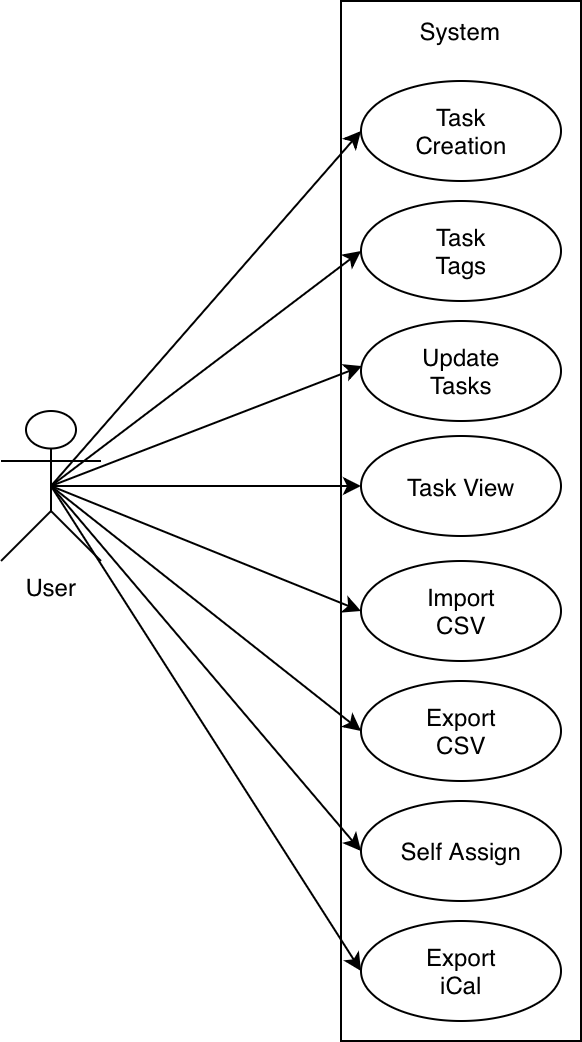

The diagram above was exported from draw.io. Its source (the exported page's mxGraphModel, read from the mxfile embedded in the PNG):
<mxGraphModel dx="912" dy="617" grid="1" gridSize="10" guides="1" tooltips="1" connect="1" arrows="1" fold="1" page="1" pageScale="1" pageWidth="827" pageHeight="1169" math="0" shadow="0">
  <root>
    <mxCell id="0" />
    <mxCell id="1" parent="0" />
    <mxCell id="JWxwNHB3Iheit1SPuDlp-1" parent="1" style="shape=umlActor;verticalLabelPosition=bottom;verticalAlign=top;html=1;outlineConnect=0;" value="User" vertex="1">
      <mxGeometry height="75" width="50" x="40" y="325" as="geometry" />
    </mxCell>
    <mxCell id="JWxwNHB3Iheit1SPuDlp-2" parent="1" style="rounded=0;whiteSpace=wrap;html=1;" value="" vertex="1">
      <mxGeometry height="520" width="120" x="210" y="120" as="geometry" />
    </mxCell>
    <mxCell id="JWxwNHB3Iheit1SPuDlp-3" parent="1" style="shape=ellipse;container=1;horizontal=1;horizontalStack=0;resizeParent=1;resizeParentMax=0;resizeLast=0;html=1;dashed=0;collapsible=0;" value="&lt;span style=&quot;text-align: start; white-space: normal;&quot;&gt;&lt;font style=&quot;font-size: 12px;&quot;&gt;Task Creation&lt;/font&gt;&lt;/span&gt;" vertex="1">
      <mxGeometry height="50" width="100" x="220" y="160" as="geometry" />
    </mxCell>
    <mxCell id="JWxwNHB3Iheit1SPuDlp-8" parent="1" style="shape=ellipse;container=1;horizontal=1;horizontalStack=0;resizeParent=1;resizeParentMax=0;resizeLast=0;html=1;dashed=0;collapsible=0;" value="&lt;span style=&quot;text-align: start; white-space: normal;&quot;&gt;&lt;font style=&quot;font-size: 12px;&quot;&gt;Task Tags&lt;/font&gt;&lt;/span&gt;" vertex="1">
      <mxGeometry height="50" width="100" x="220" y="220" as="geometry" />
    </mxCell>
    <mxCell id="JWxwNHB3Iheit1SPuDlp-9" parent="1" style="shape=ellipse;container=1;horizontal=1;horizontalStack=0;resizeParent=1;resizeParentMax=0;resizeLast=0;html=1;dashed=0;collapsible=0;" value="&lt;span style=&quot;white-space: normal;&quot;&gt;Update Tasks&lt;/span&gt;" vertex="1">
      <mxGeometry height="50" width="100" x="220" y="280" as="geometry" />
    </mxCell>
    <mxCell id="JWxwNHB3Iheit1SPuDlp-10" parent="1" style="shape=ellipse;container=1;horizontal=1;horizontalStack=0;resizeParent=1;resizeParentMax=0;resizeLast=0;html=1;dashed=0;collapsible=0;" value="&lt;span style=&quot;white-space: normal;&quot;&gt;Import CSV&lt;/span&gt;" vertex="1">
      <mxGeometry height="50" width="100" x="220" y="400" as="geometry" />
    </mxCell>
    <mxCell id="JWxwNHB3Iheit1SPuDlp-11" parent="1" style="shape=ellipse;container=1;horizontal=1;horizontalStack=0;resizeParent=1;resizeParentMax=0;resizeLast=0;html=1;dashed=0;collapsible=0;" value="&lt;span style=&quot;white-space: normal;&quot;&gt;Export CSV&lt;/span&gt;" vertex="1">
      <mxGeometry height="50" width="100" x="220" y="460" as="geometry" />
    </mxCell>
    <mxCell id="JWxwNHB3Iheit1SPuDlp-12" parent="1" style="shape=ellipse;container=1;horizontal=1;horizontalStack=0;resizeParent=1;resizeParentMax=0;resizeLast=0;html=1;dashed=0;collapsible=0;" value="Self Assign" vertex="1">
      <mxGeometry height="50" width="100" x="220" y="520" as="geometry" />
    </mxCell>
    <mxCell id="JWxwNHB3Iheit1SPuDlp-13" parent="1" style="shape=ellipse;container=1;horizontal=1;horizontalStack=0;resizeParent=1;resizeParentMax=0;resizeLast=0;html=1;dashed=0;collapsible=0;" value="&lt;font color=&quot;#000000&quot;&gt;&lt;span style=&quot;caret-color: rgb(0, 0, 0); text-wrap-mode: wrap;&quot;&gt;Export iCal&lt;/span&gt;&lt;/font&gt;" vertex="1">
      <mxGeometry height="50" width="100" x="220" y="580" as="geometry" />
    </mxCell>
    <mxCell id="JWxwNHB3Iheit1SPuDlp-15" edge="1" parent="1" source="JWxwNHB3Iheit1SPuDlp-1" style="endArrow=classic;html=1;rounded=0;entryX=0;entryY=0.5;entryDx=0;entryDy=0;exitX=0.5;exitY=0.5;exitDx=0;exitDy=0;exitPerimeter=0;" target="JWxwNHB3Iheit1SPuDlp-3" value="">
      <mxGeometry height="50" relative="1" width="50" as="geometry">
        <mxPoint x="80" y="360" as="sourcePoint" />
        <mxPoint x="130" y="310" as="targetPoint" />
      </mxGeometry>
    </mxCell>
    <mxCell id="JWxwNHB3Iheit1SPuDlp-16" edge="1" parent="1" source="JWxwNHB3Iheit1SPuDlp-1" style="endArrow=classic;html=1;rounded=0;exitX=0.5;exitY=0.5;exitDx=0;exitDy=0;exitPerimeter=0;entryX=0;entryY=0.5;entryDx=0;entryDy=0;" target="JWxwNHB3Iheit1SPuDlp-8" value="">
      <mxGeometry height="50" relative="1" width="50" as="geometry">
        <mxPoint x="90" y="390" as="sourcePoint" />
        <mxPoint x="248" y="230" as="targetPoint" />
      </mxGeometry>
    </mxCell>
    <mxCell id="JWxwNHB3Iheit1SPuDlp-17" edge="1" parent="1" source="JWxwNHB3Iheit1SPuDlp-1" style="endArrow=classic;html=1;rounded=0;entryX=0.005;entryY=0.451;entryDx=0;entryDy=0;entryPerimeter=0;exitX=0.5;exitY=0.5;exitDx=0;exitDy=0;exitPerimeter=0;" target="JWxwNHB3Iheit1SPuDlp-9" value="">
      <mxGeometry height="50" relative="1" width="50" as="geometry">
        <mxPoint x="80" y="360" as="sourcePoint" />
        <mxPoint x="225" y="246" as="targetPoint" />
      </mxGeometry>
    </mxCell>
    <mxCell id="JWxwNHB3Iheit1SPuDlp-18" edge="1" parent="1" source="JWxwNHB3Iheit1SPuDlp-1" style="endArrow=classic;html=1;rounded=0;entryX=0;entryY=0.5;entryDx=0;entryDy=0;exitX=0.5;exitY=0.5;exitDx=0;exitDy=0;exitPerimeter=0;" target="JWxwNHB3Iheit1SPuDlp-10" value="">
      <mxGeometry height="50" relative="1" width="50" as="geometry">
        <mxPoint x="80" y="385" as="sourcePoint" />
        <mxPoint x="226" y="325" as="targetPoint" />
      </mxGeometry>
    </mxCell>
    <mxCell id="JWxwNHB3Iheit1SPuDlp-19" edge="1" parent="1" source="JWxwNHB3Iheit1SPuDlp-1" style="endArrow=classic;html=1;rounded=0;entryX=0;entryY=0.5;entryDx=0;entryDy=0;exitX=0.5;exitY=0.5;exitDx=0;exitDy=0;exitPerimeter=0;" target="JWxwNHB3Iheit1SPuDlp-11" value="">
      <mxGeometry height="50" relative="1" width="50" as="geometry">
        <mxPoint x="74" y="385" as="sourcePoint" />
        <mxPoint x="220" y="325" as="targetPoint" />
      </mxGeometry>
    </mxCell>
    <mxCell id="JWxwNHB3Iheit1SPuDlp-20" edge="1" parent="1" source="JWxwNHB3Iheit1SPuDlp-1" style="endArrow=classic;html=1;rounded=0;entryX=0;entryY=0.5;entryDx=0;entryDy=0;exitX=0.5;exitY=0.5;exitDx=0;exitDy=0;exitPerimeter=0;" target="JWxwNHB3Iheit1SPuDlp-12" value="">
      <mxGeometry height="50" relative="1" width="50" as="geometry">
        <mxPoint x="130" y="450" as="sourcePoint" />
        <mxPoint x="276" y="390" as="targetPoint" />
      </mxGeometry>
    </mxCell>
    <mxCell id="JWxwNHB3Iheit1SPuDlp-21" edge="1" parent="1" source="JWxwNHB3Iheit1SPuDlp-1" style="endArrow=classic;html=1;rounded=0;entryX=0;entryY=0.5;entryDx=0;entryDy=0;exitX=0.5;exitY=0.5;exitDx=0;exitDy=0;exitPerimeter=0;" target="JWxwNHB3Iheit1SPuDlp-13" value="">
      <mxGeometry height="50" relative="1" width="50" as="geometry">
        <mxPoint x="80" y="460" as="sourcePoint" />
        <mxPoint x="220" y="410" as="targetPoint" />
      </mxGeometry>
    </mxCell>
    <mxCell id="JWxwNHB3Iheit1SPuDlp-33" parent="1" style="shape=ellipse;container=1;horizontal=1;horizontalStack=0;resizeParent=1;resizeParentMax=0;resizeLast=0;html=1;dashed=0;collapsible=0;" value="Task View" vertex="1">
      <mxGeometry height="50" width="100" x="220" y="337.5" as="geometry" />
    </mxCell>
    <mxCell id="JWxwNHB3Iheit1SPuDlp-34" parent="1" style="text;html=1;whiteSpace=wrap;strokeColor=none;fillColor=none;align=center;verticalAlign=middle;rounded=0;" value="System" vertex="1">
      <mxGeometry height="30" width="60" x="240" y="120" as="geometry" />
    </mxCell>
    <mxCell id="JWxwNHB3Iheit1SPuDlp-35" edge="1" parent="1" source="JWxwNHB3Iheit1SPuDlp-1" style="endArrow=classic;html=1;rounded=0;entryX=0;entryY=0.5;entryDx=0;entryDy=0;exitX=0.5;exitY=0.5;exitDx=0;exitDy=0;exitPerimeter=0;" target="JWxwNHB3Iheit1SPuDlp-33" value="">
      <mxGeometry height="50" relative="1" width="50" as="geometry">
        <mxPoint x="70" y="363" as="sourcePoint" />
        <mxPoint x="236" y="310" as="targetPoint" />
      </mxGeometry>
    </mxCell>
  </root>
</mxGraphModel>